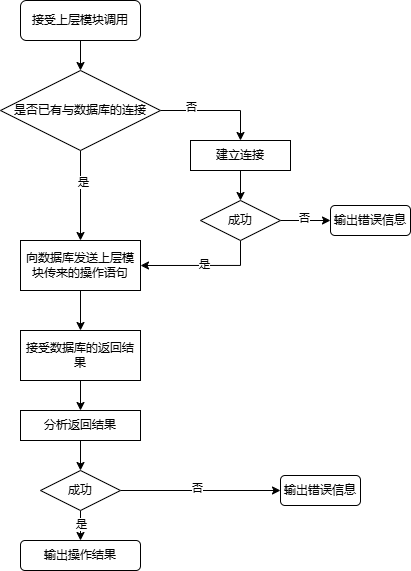

The diagram above was exported from draw.io. Its source (the exported page's mxGraphModel, read from the mxfile embedded in the PNG):
<mxGraphModel dx="1080" dy="512" grid="1" gridSize="10" guides="1" tooltips="1" connect="1" arrows="1" fold="1" page="1" pageScale="1" pageWidth="827" pageHeight="1169" math="0" shadow="0">
  <root>
    <mxCell id="0" />
    <mxCell id="1" parent="0" />
    <mxCell id="XTCwfT6q_2sZuzI5j8KX-9" value="" style="edgeStyle=orthogonalEdgeStyle;rounded=0;orthogonalLoop=1;jettySize=auto;html=1;" edge="1" parent="1" source="XTCwfT6q_2sZuzI5j8KX-1" target="XTCwfT6q_2sZuzI5j8KX-3">
      <mxGeometry relative="1" as="geometry" />
    </mxCell>
    <mxCell id="XTCwfT6q_2sZuzI5j8KX-1" value="接受上层模块调用" style="rounded=1;whiteSpace=wrap;html=1;" vertex="1" parent="1">
      <mxGeometry x="270" y="120" width="120" height="40" as="geometry" />
    </mxCell>
    <mxCell id="XTCwfT6q_2sZuzI5j8KX-11" style="edgeStyle=orthogonalEdgeStyle;rounded=0;orthogonalLoop=1;jettySize=auto;html=1;exitX=1;exitY=0.5;exitDx=0;exitDy=0;entryX=0.5;entryY=0;entryDx=0;entryDy=0;" edge="1" parent="1" source="XTCwfT6q_2sZuzI5j8KX-3" target="XTCwfT6q_2sZuzI5j8KX-4">
      <mxGeometry relative="1" as="geometry" />
    </mxCell>
    <mxCell id="XTCwfT6q_2sZuzI5j8KX-12" value="否" style="edgeLabel;html=1;align=center;verticalAlign=middle;resizable=0;points=[];" vertex="1" connectable="0" parent="XTCwfT6q_2sZuzI5j8KX-11">
      <mxGeometry x="-0.4343" y="4" relative="1" as="geometry">
        <mxPoint as="offset" />
      </mxGeometry>
    </mxCell>
    <mxCell id="XTCwfT6q_2sZuzI5j8KX-16" value="" style="edgeStyle=orthogonalEdgeStyle;rounded=0;orthogonalLoop=1;jettySize=auto;html=1;" edge="1" parent="1" source="XTCwfT6q_2sZuzI5j8KX-3" target="XTCwfT6q_2sZuzI5j8KX-14">
      <mxGeometry relative="1" as="geometry" />
    </mxCell>
    <mxCell id="XTCwfT6q_2sZuzI5j8KX-19" value="是" style="edgeLabel;html=1;align=center;verticalAlign=middle;resizable=0;points=[];" vertex="1" connectable="0" parent="XTCwfT6q_2sZuzI5j8KX-16">
      <mxGeometry x="-0.2889" y="2" relative="1" as="geometry">
        <mxPoint as="offset" />
      </mxGeometry>
    </mxCell>
    <mxCell id="XTCwfT6q_2sZuzI5j8KX-3" value="是否已有与数据库的连接" style="rhombus;whiteSpace=wrap;html=1;" vertex="1" parent="1">
      <mxGeometry x="250" y="190" width="160" height="80" as="geometry" />
    </mxCell>
    <mxCell id="XTCwfT6q_2sZuzI5j8KX-6" value="" style="edgeStyle=orthogonalEdgeStyle;rounded=0;orthogonalLoop=1;jettySize=auto;html=1;" edge="1" parent="1" source="XTCwfT6q_2sZuzI5j8KX-4" target="XTCwfT6q_2sZuzI5j8KX-5">
      <mxGeometry relative="1" as="geometry" />
    </mxCell>
    <mxCell id="XTCwfT6q_2sZuzI5j8KX-4" value="建立连接" style="rounded=0;whiteSpace=wrap;html=1;" vertex="1" parent="1">
      <mxGeometry x="440" y="260" width="100" height="30" as="geometry" />
    </mxCell>
    <mxCell id="XTCwfT6q_2sZuzI5j8KX-8" value="" style="edgeStyle=orthogonalEdgeStyle;rounded=0;orthogonalLoop=1;jettySize=auto;html=1;" edge="1" parent="1" source="XTCwfT6q_2sZuzI5j8KX-5" target="XTCwfT6q_2sZuzI5j8KX-7">
      <mxGeometry relative="1" as="geometry" />
    </mxCell>
    <mxCell id="XTCwfT6q_2sZuzI5j8KX-13" value="否" style="edgeLabel;html=1;align=center;verticalAlign=middle;resizable=0;points=[];" vertex="1" connectable="0" parent="XTCwfT6q_2sZuzI5j8KX-8">
      <mxGeometry x="-0.0354" y="3" relative="1" as="geometry">
        <mxPoint as="offset" />
      </mxGeometry>
    </mxCell>
    <mxCell id="XTCwfT6q_2sZuzI5j8KX-15" style="edgeStyle=orthogonalEdgeStyle;rounded=0;orthogonalLoop=1;jettySize=auto;html=1;exitX=0.5;exitY=1;exitDx=0;exitDy=0;entryX=1;entryY=0.5;entryDx=0;entryDy=0;" edge="1" parent="1" source="XTCwfT6q_2sZuzI5j8KX-5" target="XTCwfT6q_2sZuzI5j8KX-14">
      <mxGeometry relative="1" as="geometry" />
    </mxCell>
    <mxCell id="XTCwfT6q_2sZuzI5j8KX-20" value="是" style="edgeLabel;html=1;align=center;verticalAlign=middle;resizable=0;points=[];" vertex="1" connectable="0" parent="XTCwfT6q_2sZuzI5j8KX-15">
      <mxGeometry x="-0.0235" y="-2" relative="1" as="geometry">
        <mxPoint as="offset" />
      </mxGeometry>
    </mxCell>
    <mxCell id="XTCwfT6q_2sZuzI5j8KX-5" value="成功" style="rhombus;whiteSpace=wrap;html=1;" vertex="1" parent="1">
      <mxGeometry x="450" y="320" width="80" height="40" as="geometry" />
    </mxCell>
    <mxCell id="XTCwfT6q_2sZuzI5j8KX-7" value="输出错误信息" style="rounded=1;whiteSpace=wrap;html=1;" vertex="1" parent="1">
      <mxGeometry x="580" y="325" width="80" height="30" as="geometry" />
    </mxCell>
    <mxCell id="XTCwfT6q_2sZuzI5j8KX-18" value="" style="edgeStyle=orthogonalEdgeStyle;rounded=0;orthogonalLoop=1;jettySize=auto;html=1;" edge="1" parent="1" source="XTCwfT6q_2sZuzI5j8KX-14" target="XTCwfT6q_2sZuzI5j8KX-17">
      <mxGeometry relative="1" as="geometry" />
    </mxCell>
    <mxCell id="XTCwfT6q_2sZuzI5j8KX-14" value="向数据库发送上层模块传来的操作语句" style="rounded=0;whiteSpace=wrap;html=1;" vertex="1" parent="1">
      <mxGeometry x="270" y="360" width="120" height="50" as="geometry" />
    </mxCell>
    <mxCell id="XTCwfT6q_2sZuzI5j8KX-29" value="" style="edgeStyle=orthogonalEdgeStyle;rounded=0;orthogonalLoop=1;jettySize=auto;html=1;" edge="1" parent="1" source="XTCwfT6q_2sZuzI5j8KX-17" target="XTCwfT6q_2sZuzI5j8KX-28">
      <mxGeometry relative="1" as="geometry" />
    </mxCell>
    <mxCell id="XTCwfT6q_2sZuzI5j8KX-17" value="接受数据库的返回结果" style="rounded=0;whiteSpace=wrap;html=1;" vertex="1" parent="1">
      <mxGeometry x="270" y="450" width="120" height="50" as="geometry" />
    </mxCell>
    <mxCell id="XTCwfT6q_2sZuzI5j8KX-25" style="edgeStyle=orthogonalEdgeStyle;rounded=0;orthogonalLoop=1;jettySize=auto;html=1;exitX=1;exitY=0.5;exitDx=0;exitDy=0;entryX=0;entryY=0.5;entryDx=0;entryDy=0;" edge="1" parent="1" source="XTCwfT6q_2sZuzI5j8KX-22" target="XTCwfT6q_2sZuzI5j8KX-24">
      <mxGeometry relative="1" as="geometry" />
    </mxCell>
    <mxCell id="XTCwfT6q_2sZuzI5j8KX-26" value="否" style="edgeLabel;html=1;align=center;verticalAlign=middle;resizable=0;points=[];" vertex="1" connectable="0" parent="XTCwfT6q_2sZuzI5j8KX-25">
      <mxGeometry x="-0.0436" y="3" relative="1" as="geometry">
        <mxPoint as="offset" />
      </mxGeometry>
    </mxCell>
    <mxCell id="XTCwfT6q_2sZuzI5j8KX-34" value="" style="edgeStyle=orthogonalEdgeStyle;rounded=0;orthogonalLoop=1;jettySize=auto;html=1;" edge="1" parent="1" source="XTCwfT6q_2sZuzI5j8KX-22" target="XTCwfT6q_2sZuzI5j8KX-32">
      <mxGeometry relative="1" as="geometry" />
    </mxCell>
    <mxCell id="XTCwfT6q_2sZuzI5j8KX-35" value="是" style="edgeLabel;html=1;align=center;verticalAlign=middle;resizable=0;points=[];" vertex="1" connectable="0" parent="XTCwfT6q_2sZuzI5j8KX-34">
      <mxGeometry x="0.3063" relative="1" as="geometry">
        <mxPoint as="offset" />
      </mxGeometry>
    </mxCell>
    <mxCell id="XTCwfT6q_2sZuzI5j8KX-22" value="成功" style="rhombus;whiteSpace=wrap;html=1;" vertex="1" parent="1">
      <mxGeometry x="290" y="590" width="80" height="40" as="geometry" />
    </mxCell>
    <mxCell id="XTCwfT6q_2sZuzI5j8KX-24" value="输出错误信息" style="rounded=1;whiteSpace=wrap;html=1;" vertex="1" parent="1">
      <mxGeometry x="530" y="595" width="80" height="30" as="geometry" />
    </mxCell>
    <mxCell id="XTCwfT6q_2sZuzI5j8KX-30" value="" style="edgeStyle=orthogonalEdgeStyle;rounded=0;orthogonalLoop=1;jettySize=auto;html=1;" edge="1" parent="1" source="XTCwfT6q_2sZuzI5j8KX-28" target="XTCwfT6q_2sZuzI5j8KX-22">
      <mxGeometry relative="1" as="geometry" />
    </mxCell>
    <mxCell id="XTCwfT6q_2sZuzI5j8KX-28" value="分析返回结果" style="rounded=0;whiteSpace=wrap;html=1;" vertex="1" parent="1">
      <mxGeometry x="270" y="530" width="120" height="30" as="geometry" />
    </mxCell>
    <mxCell id="XTCwfT6q_2sZuzI5j8KX-32" value="输出操作结果" style="rounded=1;whiteSpace=wrap;html=1;" vertex="1" parent="1">
      <mxGeometry x="270" y="660" width="120" height="30" as="geometry" />
    </mxCell>
  </root>
</mxGraphModel>